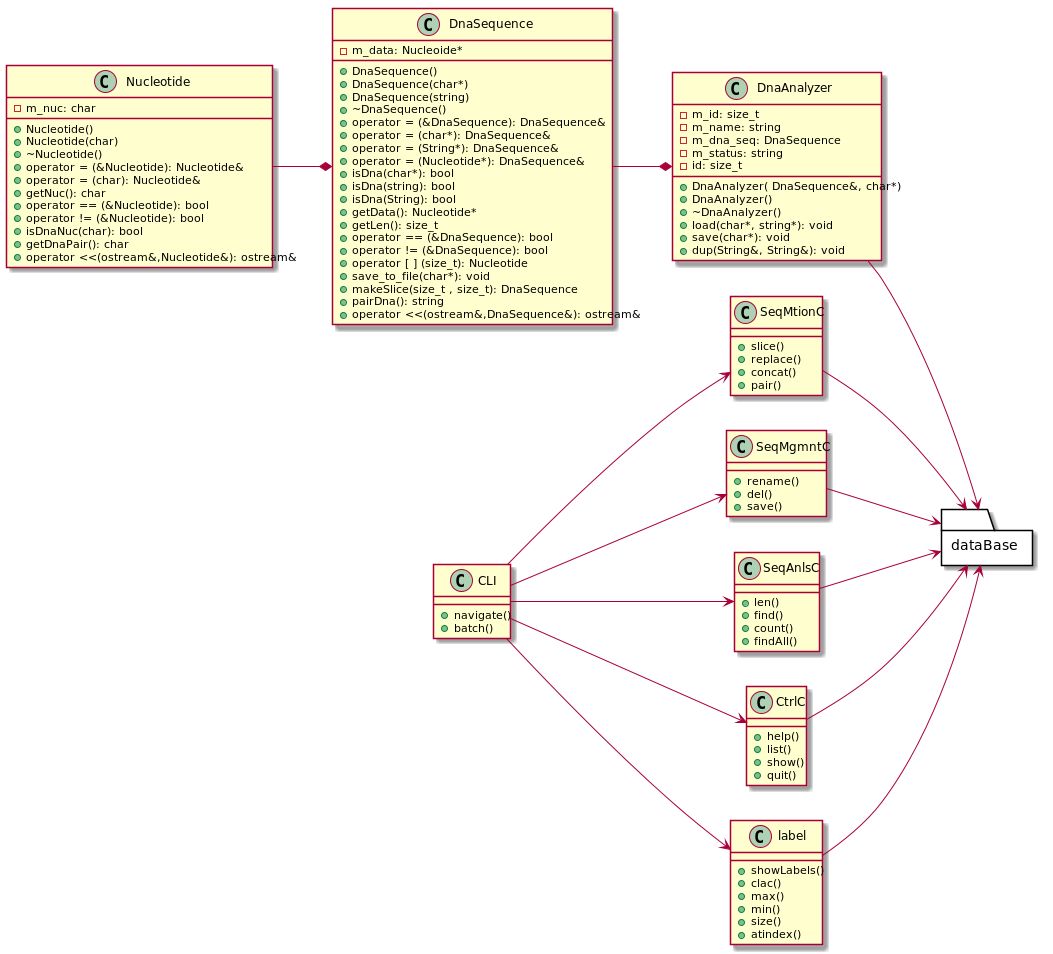

The diagram above was rendered by PlantUML. Its source (embedded in the PNG):
@startuml

left to right direction
class DnaSequence
{
    - m_data: Nucleoide*
    + DnaSequence()
    + DnaSequence(char*)
    + DnaSequence(string)
    + ~DnaSequence()
    + operator = (&DnaSequence): DnaSequence&
    + operator = (char*): DnaSequence&
    + operator = (String*): DnaSequence&
    + operator = (Nucleotide*): DnaSequence&
    + isDna(char*): bool
    + isDna(string): bool
    + isDna(String): bool
    + getData(): Nucleotide*
    + getLen(): size_t
    + operator == (&DnaSequence): bool
    + operator != (&DnaSequence): bool
    + operator [ ] (size_t): Nucleotide
    + save_to_file(char*): void
    + makeSlice(size_t , size_t): DnaSequence
    + pairDna(): string
    + operator <<(ostream&,DnaSequence&): ostream&
}

class Nucleotide
{
    - m_nuc: char
    + Nucleotide()
    + Nucleotide(char)
    + ~Nucleotide()
    + operator = (&Nucleotide): Nucleotide&
    + operator = (char): Nucleotide&
    + getNuc(): char
    + operator == (&Nucleotide): bool
    + operator != (&Nucleotide): bool
    + isDnaNuc(char): bool
    + getDnaPair(): char
    + operator <<(ostream&,Nucleotide&): ostream&
}

class DnaAnalyzer
{
    - m_id: size_t
    - m_name: string
    - m_dna_seq: DnaSequence
    - m_status: string
    - id: size_t
    + DnaAnalyzer( DnaSequence&, char*)
    + DnaAnalyzer()
    + ~DnaAnalyzer()
    + load(char*, string*): void
    + save(char*): void
    + dup(String&, String&): void
}

class CLI
{
    + navigate()
    + batch()
}


class SeqMtionC
{
    + slice()
    + replace()
    + concat()
    + pair()
}

class SeqMgmntC
{
    + rename()
    + del()
    + save()
}

class SeqAnlsC
{
    + len()
    + find()
    + count()
    + findAll()
}

class CtrlC
{
    + help()
    + list()
    + show()
    + quit()
}

class label
{
    + showLabels()
    + clac()
    + max()
    + min()
    + size()
    + atindex()
}

package dataBase <<folder>>{

}

Nucleotide --* DnaSequence
DnaSequence --* DnaAnalyzer
CLI --> CtrlC
CLI --> SeqAnlsC
CLI --> SeqMgmntC
CLI --> SeqMtionC
CLI --> label
DnaAnalyzer --> dataBase
CtrlC --> dataBase
SeqAnlsC --> dataBase
SeqMgmntC --> dataBase
SeqMtionC --> dataBase
label --> dataBase

@enduml